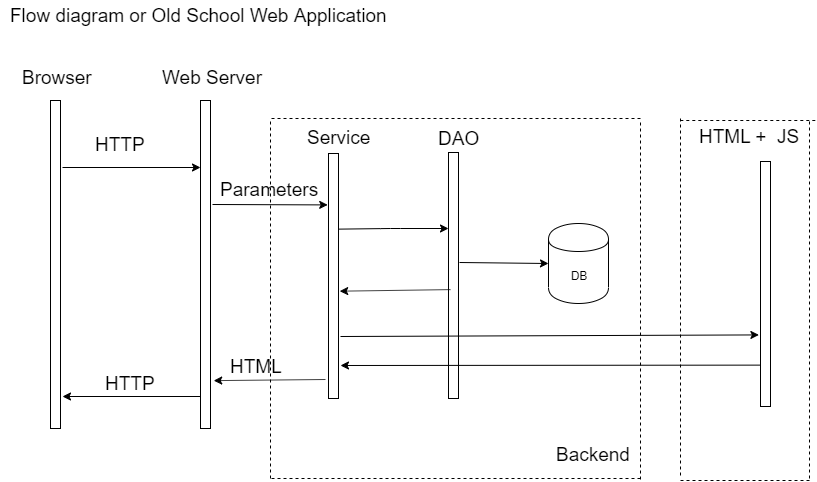

The diagram above was exported from draw.io. Its source (the exported page's mxGraphModel, read from the mxfile embedded in the PNG):
<mxGraphModel dx="1038" dy="499" grid="1" gridSize="10" guides="1" tooltips="1" connect="1" arrows="1" fold="1" page="1" pageScale="1" pageWidth="850" pageHeight="1100" math="0" shadow="0">
  <root>
    <mxCell id="0" />
    <mxCell id="1" parent="0" />
    <mxCell id="PxUVnUt8OzxuwzG43aLO-44" value="HTTP" style="text;html=1;align=center;verticalAlign=middle;resizable=0;points=[];;autosize=1;fontSize=19;" vertex="1" parent="1">
      <mxGeometry x="95" y="139" width="70" height="30" as="geometry" />
    </mxCell>
    <mxCell id="PxUVnUt8OzxuwzG43aLO-47" value="" style="endArrow=classic;html=1;fontSize=19;" edge="1" parent="1">
      <mxGeometry width="50" height="50" relative="1" as="geometry">
        <mxPoint x="72" y="177" as="sourcePoint" />
        <mxPoint x="210" y="177" as="targetPoint" />
      </mxGeometry>
    </mxCell>
    <mxCell id="PxUVnUt8OzxuwzG43aLO-48" value="" style="rounded=0;whiteSpace=wrap;html=1;fontSize=19;" vertex="1" parent="1">
      <mxGeometry x="338" y="163" width="10" height="245" as="geometry" />
    </mxCell>
    <mxCell id="PxUVnUt8OzxuwzG43aLO-49" value="Service" style="text;html=1;align=center;verticalAlign=middle;resizable=0;points=[];;autosize=1;fontSize=19;" vertex="1" parent="1">
      <mxGeometry x="308" y="132" width="80" height="30" as="geometry" />
    </mxCell>
    <mxCell id="PxUVnUt8OzxuwzG43aLO-50" value="" style="endArrow=classic;html=1;fontSize=19;exitX=0.96;exitY=0.321;exitDx=0;exitDy=0;exitPerimeter=0;" edge="1" parent="1">
      <mxGeometry width="50" height="50" relative="1" as="geometry">
        <mxPoint x="347.5999999999999" y="238.64499999999998" as="sourcePoint" />
        <mxPoint x="458" y="238" as="targetPoint" />
        <Array as="points">
          <mxPoint x="400" y="238" />
        </Array>
      </mxGeometry>
    </mxCell>
    <mxCell id="PxUVnUt8OzxuwzG43aLO-51" value="" style="rounded=0;whiteSpace=wrap;html=1;fontSize=19;" vertex="1" parent="1">
      <mxGeometry x="458" y="162" width="10" height="246" as="geometry" />
    </mxCell>
    <mxCell id="PxUVnUt8OzxuwzG43aLO-53" value="DAO" style="text;html=1;align=center;verticalAlign=middle;resizable=0;points=[];;autosize=1;fontSize=19;" vertex="1" parent="1">
      <mxGeometry x="438" y="133" width="60" height="30" as="geometry" />
    </mxCell>
    <mxCell id="PxUVnUt8OzxuwzG43aLO-54" value="" style="endArrow=classic;html=1;fontSize=19;entryX=0;entryY=0.5;entryDx=0;entryDy=0;" edge="1" parent="1" target="PxUVnUt8OzxuwzG43aLO-55">
      <mxGeometry width="50" height="50" relative="1" as="geometry">
        <mxPoint x="469" y="272" as="sourcePoint" />
        <mxPoint x="528" y="269" as="targetPoint" />
      </mxGeometry>
    </mxCell>
    <mxCell id="PxUVnUt8OzxuwzG43aLO-55" value="DB" style="shape=cylinder;whiteSpace=wrap;html=1;boundedLbl=1;backgroundOutline=1;" vertex="1" parent="1">
      <mxGeometry x="558" y="233" width="60" height="80" as="geometry" />
    </mxCell>
    <mxCell id="PxUVnUt8OzxuwzG43aLO-56" value="" style="rounded=0;whiteSpace=wrap;html=1;fontSize=19;" vertex="1" parent="1">
      <mxGeometry x="60" y="110" width="10" height="328" as="geometry" />
    </mxCell>
    <mxCell id="PxUVnUt8OzxuwzG43aLO-57" value="" style="endArrow=classic;html=1;fontSize=19;exitX=0.2;exitY=0.659;exitDx=0;exitDy=0;exitPerimeter=0;entryX=1.12;entryY=0.664;entryDx=0;entryDy=0;entryPerimeter=0;" edge="1" parent="1">
      <mxGeometry width="50" height="50" relative="1" as="geometry">
        <mxPoint x="460" y="299.11400000000003" as="sourcePoint" />
        <mxPoint x="349.20000000000005" y="300.68000000000006" as="targetPoint" />
      </mxGeometry>
    </mxCell>
    <mxCell id="PxUVnUt8OzxuwzG43aLO-59" value="" style="endArrow=classic;html=1;fontSize=19;" edge="1" parent="1">
      <mxGeometry width="50" height="50" relative="1" as="geometry">
        <mxPoint x="220" y="406" as="sourcePoint" />
        <mxPoint x="72" y="406" as="targetPoint" />
      </mxGeometry>
    </mxCell>
    <mxCell id="PxUVnUt8OzxuwzG43aLO-60" value="Browser" style="text;html=1;align=center;verticalAlign=middle;resizable=0;points=[];;autosize=1;fontSize=19;" vertex="1" parent="1">
      <mxGeometry x="22" y="72" width="90" height="30" as="geometry" />
    </mxCell>
    <mxCell id="PxUVnUt8OzxuwzG43aLO-61" value="HTTP" style="text;html=1;align=center;verticalAlign=middle;resizable=0;points=[];;autosize=1;fontSize=19;" vertex="1" parent="1">
      <mxGeometry x="105" y="378" width="70" height="30" as="geometry" />
    </mxCell>
    <mxCell id="PxUVnUt8OzxuwzG43aLO-62" value="" style="rounded=0;whiteSpace=wrap;html=1;fontSize=19;" vertex="1" parent="1">
      <mxGeometry x="210" y="110" width="10" height="328" as="geometry" />
    </mxCell>
    <mxCell id="PxUVnUt8OzxuwzG43aLO-63" value="Web Server" style="text;html=1;align=center;verticalAlign=middle;resizable=0;points=[];;autosize=1;fontSize=19;" vertex="1" parent="1">
      <mxGeometry x="162" y="72" width="120" height="30" as="geometry" />
    </mxCell>
    <mxCell id="PxUVnUt8OzxuwzG43aLO-69" value="" style="endArrow=classic;html=1;fontSize=19;entryX=-0.28;entryY=0.148;entryDx=0;entryDy=0;entryPerimeter=0;" edge="1" parent="1">
      <mxGeometry width="50" height="50" relative="1" as="geometry">
        <mxPoint x="222" y="214" as="sourcePoint" />
        <mxPoint x="337.20000000000005" y="214.40800000000002" as="targetPoint" />
      </mxGeometry>
    </mxCell>
    <mxCell id="PxUVnUt8OzxuwzG43aLO-70" value="" style="endArrow=classic;html=1;fontSize=19;entryX=1.52;entryY=0.851;entryDx=0;entryDy=0;entryPerimeter=0;" edge="1" parent="1">
      <mxGeometry width="50" height="50" relative="1" as="geometry">
        <mxPoint x="335" y="389" as="sourcePoint" />
        <mxPoint x="223.20000000000005" y="390.12799999999993" as="targetPoint" />
      </mxGeometry>
    </mxCell>
    <mxCell id="PxUVnUt8OzxuwzG43aLO-74" value="" style="endArrow=none;dashed=1;html=1;fontSize=19;" edge="1" parent="1">
      <mxGeometry width="50" height="50" relative="1" as="geometry">
        <mxPoint x="280" y="488" as="sourcePoint" />
        <mxPoint x="280" y="128" as="targetPoint" />
      </mxGeometry>
    </mxCell>
    <mxCell id="PxUVnUt8OzxuwzG43aLO-75" value="" style="endArrow=none;dashed=1;html=1;fontSize=19;" edge="1" parent="1">
      <mxGeometry width="50" height="50" relative="1" as="geometry">
        <mxPoint x="650" y="488" as="sourcePoint" />
        <mxPoint x="280" y="488" as="targetPoint" />
      </mxGeometry>
    </mxCell>
    <mxCell id="PxUVnUt8OzxuwzG43aLO-76" value="" style="endArrow=none;dashed=1;html=1;fontSize=19;" edge="1" parent="1">
      <mxGeometry width="50" height="50" relative="1" as="geometry">
        <mxPoint x="650" y="128" as="sourcePoint" />
        <mxPoint x="280" y="128" as="targetPoint" />
      </mxGeometry>
    </mxCell>
    <mxCell id="PxUVnUt8OzxuwzG43aLO-77" value="" style="endArrow=none;dashed=1;html=1;fontSize=19;" edge="1" parent="1">
      <mxGeometry width="50" height="50" relative="1" as="geometry">
        <mxPoint x="650" y="489" as="sourcePoint" />
        <mxPoint x="650" y="129" as="targetPoint" />
      </mxGeometry>
    </mxCell>
    <mxCell id="PxUVnUt8OzxuwzG43aLO-78" value="Backend" style="text;html=1;align=center;verticalAlign=middle;resizable=0;points=[];;autosize=1;fontSize=19;" vertex="1" parent="1">
      <mxGeometry x="558" y="449" width="90" height="30" as="geometry" />
    </mxCell>
    <mxCell id="PxUVnUt8OzxuwzG43aLO-79" value="Flow diagram or Old School Web Application&amp;nbsp;" style="text;html=1;align=center;verticalAlign=middle;resizable=0;points=[];;autosize=1;fontSize=19;" vertex="1" parent="1">
      <mxGeometry x="10" y="10" width="400" height="30" as="geometry" />
    </mxCell>
    <mxCell id="PxUVnUt8OzxuwzG43aLO-80" value="HTML&amp;nbsp;" style="text;html=1;align=center;verticalAlign=middle;resizable=0;points=[];;autosize=1;fontSize=19;" vertex="1" parent="1">
      <mxGeometry x="233" y="361" width="70" height="30" as="geometry" />
    </mxCell>
    <mxCell id="PxUVnUt8OzxuwzG43aLO-81" value="Parameters&lt;br&gt;" style="text;html=1;align=center;verticalAlign=middle;resizable=0;points=[];;autosize=1;fontSize=19;" vertex="1" parent="1">
      <mxGeometry x="224" y="184" width="110" height="30" as="geometry" />
    </mxCell>
    <mxCell id="PxUVnUt8OzxuwzG43aLO-88" value="" style="rounded=0;whiteSpace=wrap;html=1;fontSize=19;" vertex="1" parent="1">
      <mxGeometry x="770" y="171" width="10" height="245" as="geometry" />
    </mxCell>
    <mxCell id="PxUVnUt8OzxuwzG43aLO-91" value="HTML&amp;nbsp;+&amp;nbsp; JS" style="text;html=1;align=center;verticalAlign=middle;resizable=0;points=[];;autosize=1;fontSize=19;" vertex="1" parent="1">
      <mxGeometry x="699" y="131" width="120" height="30" as="geometry" />
    </mxCell>
    <mxCell id="PxUVnUt8OzxuwzG43aLO-92" value="" style="endArrow=classic;html=1;entryX=-0.16;entryY=0.716;entryDx=0;entryDy=0;entryPerimeter=0;" edge="1" parent="1">
      <mxGeometry width="50" height="50" relative="1" as="geometry">
        <mxPoint x="350" y="346" as="sourcePoint" />
        <mxPoint x="768.4000000000001" y="344.41999999999996" as="targetPoint" />
      </mxGeometry>
    </mxCell>
    <mxCell id="PxUVnUt8OzxuwzG43aLO-93" value="" style="endArrow=classic;html=1;exitX=-0.08;exitY=0.827;exitDx=0;exitDy=0;exitPerimeter=0;" edge="1" parent="1">
      <mxGeometry width="50" height="50" relative="1" as="geometry">
        <mxPoint x="769.2" y="374.615" as="sourcePoint" />
        <mxPoint x="350" y="375" as="targetPoint" />
      </mxGeometry>
    </mxCell>
    <mxCell id="PxUVnUt8OzxuwzG43aLO-94" value="" style="endArrow=none;dashed=1;html=1;fontSize=19;" edge="1" parent="1">
      <mxGeometry width="50" height="50" relative="1" as="geometry">
        <mxPoint x="690" y="485" as="sourcePoint" />
        <mxPoint x="690" y="125" as="targetPoint" />
      </mxGeometry>
    </mxCell>
    <mxCell id="PxUVnUt8OzxuwzG43aLO-95" value="" style="endArrow=none;dashed=1;html=1;fontSize=19;" edge="1" parent="1">
      <mxGeometry width="50" height="50" relative="1" as="geometry">
        <mxPoint x="819" y="488" as="sourcePoint" />
        <mxPoint x="819" y="128" as="targetPoint" />
      </mxGeometry>
    </mxCell>
    <mxCell id="PxUVnUt8OzxuwzG43aLO-96" value="" style="endArrow=none;dashed=1;html=1;" edge="1" parent="1">
      <mxGeometry width="50" height="50" relative="1" as="geometry">
        <mxPoint x="690" y="490" as="sourcePoint" />
        <mxPoint x="820" y="490" as="targetPoint" />
      </mxGeometry>
    </mxCell>
    <mxCell id="PxUVnUt8OzxuwzG43aLO-97" value="" style="endArrow=none;dashed=1;html=1;" edge="1" parent="1">
      <mxGeometry width="50" height="50" relative="1" as="geometry">
        <mxPoint x="824.7999267578125" y="130" as="sourcePoint" />
        <mxPoint x="690" y="130" as="targetPoint" />
      </mxGeometry>
    </mxCell>
  </root>
</mxGraphModel>